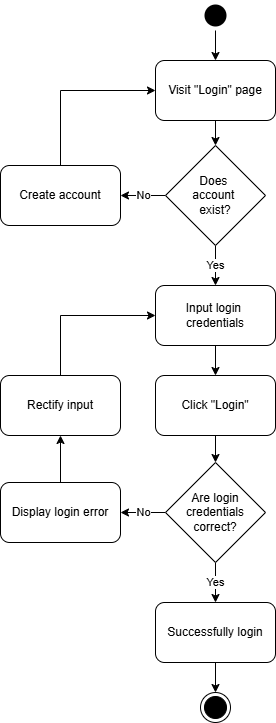

The diagram above was exported from draw.io. Its source (the exported page's mxGraphModel, read from the mxfile embedded in the PNG):
<mxGraphModel dx="2132" dy="1342" grid="1" gridSize="10" guides="1" tooltips="1" connect="1" arrows="1" fold="1" page="1" pageScale="1" pageWidth="850" pageHeight="1100" math="0" shadow="0">
  <root>
    <mxCell id="0" />
    <mxCell id="1" parent="0" />
    <mxCell id="j0Eggo4ksQ_GgWcsph0Y-1" value="" style="ellipse;html=1;shape=startState;fillColor=#000000;strokeColor=none;" parent="1" vertex="1">
      <mxGeometry x="488" y="189" width="30" height="30" as="geometry" />
    </mxCell>
    <mxCell id="j0Eggo4ksQ_GgWcsph0Y-2" value="" style="ellipse;html=1;shape=endState;fillColor=#000000;strokeColor=default;" parent="1" vertex="1">
      <mxGeometry x="488" y="881" width="30" height="30" as="geometry" />
    </mxCell>
    <mxCell id="TGSWsvo4USaArnazpUyR-2" value="" style="edgeStyle=orthogonalEdgeStyle;rounded=0;orthogonalLoop=1;jettySize=auto;html=1;" parent="1" source="j0Eggo4ksQ_GgWcsph0Y-4" target="TGSWsvo4USaArnazpUyR-1" edge="1">
      <mxGeometry relative="1" as="geometry" />
    </mxCell>
    <mxCell id="j0Eggo4ksQ_GgWcsph0Y-4" value="Visit &quot;Login&quot; page" style="rounded=1;whiteSpace=wrap;html=1;" parent="1" vertex="1">
      <mxGeometry x="443" y="249" width="120" height="60" as="geometry" />
    </mxCell>
    <mxCell id="j0Eggo4ksQ_GgWcsph0Y-5" value="" style="edgeStyle=orthogonalEdgeStyle;rounded=0;orthogonalLoop=1;jettySize=auto;html=1;" parent="1" source="j0Eggo4ksQ_GgWcsph0Y-6" target="j0Eggo4ksQ_GgWcsph0Y-9" edge="1">
      <mxGeometry relative="1" as="geometry" />
    </mxCell>
    <mxCell id="j0Eggo4ksQ_GgWcsph0Y-6" value="Input login&amp;nbsp;&lt;div&gt;credentials&lt;/div&gt;" style="whiteSpace=wrap;html=1;rounded=1;" parent="1" vertex="1">
      <mxGeometry x="443" y="474" width="120" height="60" as="geometry" />
    </mxCell>
    <mxCell id="j0Eggo4ksQ_GgWcsph0Y-7" value="" style="edgeStyle=orthogonalEdgeStyle;rounded=0;orthogonalLoop=1;jettySize=auto;html=1;exitX=0.5;exitY=1;exitDx=0;exitDy=0;entryX=0.5;entryY=0;entryDx=0;entryDy=0;" parent="1" source="j0Eggo4ksQ_GgWcsph0Y-1" target="j0Eggo4ksQ_GgWcsph0Y-4" edge="1">
      <mxGeometry relative="1" as="geometry">
        <mxPoint x="502.5" y="219" as="sourcePoint" />
        <mxPoint x="503" y="249" as="targetPoint" />
      </mxGeometry>
    </mxCell>
    <mxCell id="PifAK52LLPedRaBysciZ-2" style="edgeStyle=orthogonalEdgeStyle;rounded=0;orthogonalLoop=1;jettySize=auto;html=1;exitX=0.5;exitY=1;exitDx=0;exitDy=0;entryX=0.5;entryY=0;entryDx=0;entryDy=0;" parent="1" source="j0Eggo4ksQ_GgWcsph0Y-9" target="PifAK52LLPedRaBysciZ-1" edge="1">
      <mxGeometry relative="1" as="geometry" />
    </mxCell>
    <mxCell id="j0Eggo4ksQ_GgWcsph0Y-9" value="Click &quot;Login&quot;" style="whiteSpace=wrap;html=1;rounded=1;" parent="1" vertex="1">
      <mxGeometry x="443" y="564" width="120" height="60" as="geometry" />
    </mxCell>
    <mxCell id="j0Eggo4ksQ_GgWcsph0Y-10" value="" style="edgeStyle=orthogonalEdgeStyle;rounded=0;orthogonalLoop=1;jettySize=auto;html=1;" parent="1" source="j0Eggo4ksQ_GgWcsph0Y-11" target="j0Eggo4ksQ_GgWcsph0Y-2" edge="1">
      <mxGeometry relative="1" as="geometry" />
    </mxCell>
    <mxCell id="j0Eggo4ksQ_GgWcsph0Y-11" value="Successfully login" style="whiteSpace=wrap;html=1;rounded=1;" parent="1" vertex="1">
      <mxGeometry x="443" y="791" width="120" height="60" as="geometry" />
    </mxCell>
    <mxCell id="TGSWsvo4USaArnazpUyR-3" value="Yes" style="edgeStyle=orthogonalEdgeStyle;rounded=0;orthogonalLoop=1;jettySize=auto;html=1;" parent="1" source="TGSWsvo4USaArnazpUyR-1" target="j0Eggo4ksQ_GgWcsph0Y-6" edge="1">
      <mxGeometry relative="1" as="geometry" />
    </mxCell>
    <mxCell id="TGSWsvo4USaArnazpUyR-5" value="No" style="edgeStyle=orthogonalEdgeStyle;rounded=0;orthogonalLoop=1;jettySize=auto;html=1;" parent="1" source="TGSWsvo4USaArnazpUyR-1" target="TGSWsvo4USaArnazpUyR-4" edge="1">
      <mxGeometry relative="1" as="geometry" />
    </mxCell>
    <mxCell id="TGSWsvo4USaArnazpUyR-1" value="Does&amp;nbsp;&lt;div&gt;account&amp;nbsp;&lt;/div&gt;&lt;div&gt;exist?&lt;/div&gt;" style="rhombus;whiteSpace=wrap;html=1;" parent="1" vertex="1">
      <mxGeometry x="453" y="334" width="100" height="100" as="geometry" />
    </mxCell>
    <mxCell id="TGSWsvo4USaArnazpUyR-6" style="edgeStyle=orthogonalEdgeStyle;rounded=0;orthogonalLoop=1;jettySize=auto;html=1;exitX=0.5;exitY=0;exitDx=0;exitDy=0;entryX=0;entryY=0.5;entryDx=0;entryDy=0;" parent="1" source="TGSWsvo4USaArnazpUyR-4" target="j0Eggo4ksQ_GgWcsph0Y-4" edge="1">
      <mxGeometry relative="1" as="geometry" />
    </mxCell>
    <mxCell id="TGSWsvo4USaArnazpUyR-4" value="Create account" style="rounded=1;whiteSpace=wrap;html=1;" parent="1" vertex="1">
      <mxGeometry x="288" y="354" width="120" height="60" as="geometry" />
    </mxCell>
    <mxCell id="PifAK52LLPedRaBysciZ-7" value="No" style="edgeStyle=orthogonalEdgeStyle;rounded=0;orthogonalLoop=1;jettySize=auto;html=1;exitX=0;exitY=0.5;exitDx=0;exitDy=0;entryX=1;entryY=0.5;entryDx=0;entryDy=0;" parent="1" source="PifAK52LLPedRaBysciZ-1" target="PifAK52LLPedRaBysciZ-4" edge="1">
      <mxGeometry relative="1" as="geometry" />
    </mxCell>
    <mxCell id="PifAK52LLPedRaBysciZ-8" value="Yes" style="edgeStyle=orthogonalEdgeStyle;rounded=0;orthogonalLoop=1;jettySize=auto;html=1;exitX=0.5;exitY=1;exitDx=0;exitDy=0;entryX=0.5;entryY=0;entryDx=0;entryDy=0;" parent="1" source="PifAK52LLPedRaBysciZ-1" target="j0Eggo4ksQ_GgWcsph0Y-11" edge="1">
      <mxGeometry relative="1" as="geometry" />
    </mxCell>
    <mxCell id="PifAK52LLPedRaBysciZ-1" value="Are login credentials&lt;div&gt;correct?&lt;/div&gt;" style="rhombus;whiteSpace=wrap;html=1;" parent="1" vertex="1">
      <mxGeometry x="453" y="651" width="100" height="100" as="geometry" />
    </mxCell>
    <mxCell id="PifAK52LLPedRaBysciZ-6" style="edgeStyle=orthogonalEdgeStyle;rounded=0;orthogonalLoop=1;jettySize=auto;html=1;exitX=0.5;exitY=0;exitDx=0;exitDy=0;entryX=0.5;entryY=1;entryDx=0;entryDy=0;" parent="1" source="PifAK52LLPedRaBysciZ-4" target="6CwMUOo_u0UroNAq0Efn-1" edge="1">
      <mxGeometry relative="1" as="geometry" />
    </mxCell>
    <mxCell id="PifAK52LLPedRaBysciZ-4" value="Display login error" style="whiteSpace=wrap;html=1;rounded=1;" parent="1" vertex="1">
      <mxGeometry x="288" y="671" width="120" height="60" as="geometry" />
    </mxCell>
    <mxCell id="6CwMUOo_u0UroNAq0Efn-2" style="edgeStyle=orthogonalEdgeStyle;rounded=0;orthogonalLoop=1;jettySize=auto;html=1;exitX=0.5;exitY=0;exitDx=0;exitDy=0;entryX=0;entryY=0.5;entryDx=0;entryDy=0;" edge="1" parent="1" source="6CwMUOo_u0UroNAq0Efn-1" target="j0Eggo4ksQ_GgWcsph0Y-6">
      <mxGeometry relative="1" as="geometry" />
    </mxCell>
    <mxCell id="6CwMUOo_u0UroNAq0Efn-1" value="Rectify input" style="whiteSpace=wrap;html=1;rounded=1;" vertex="1" parent="1">
      <mxGeometry x="288" y="564" width="120" height="60" as="geometry" />
    </mxCell>
  </root>
</mxGraphModel>